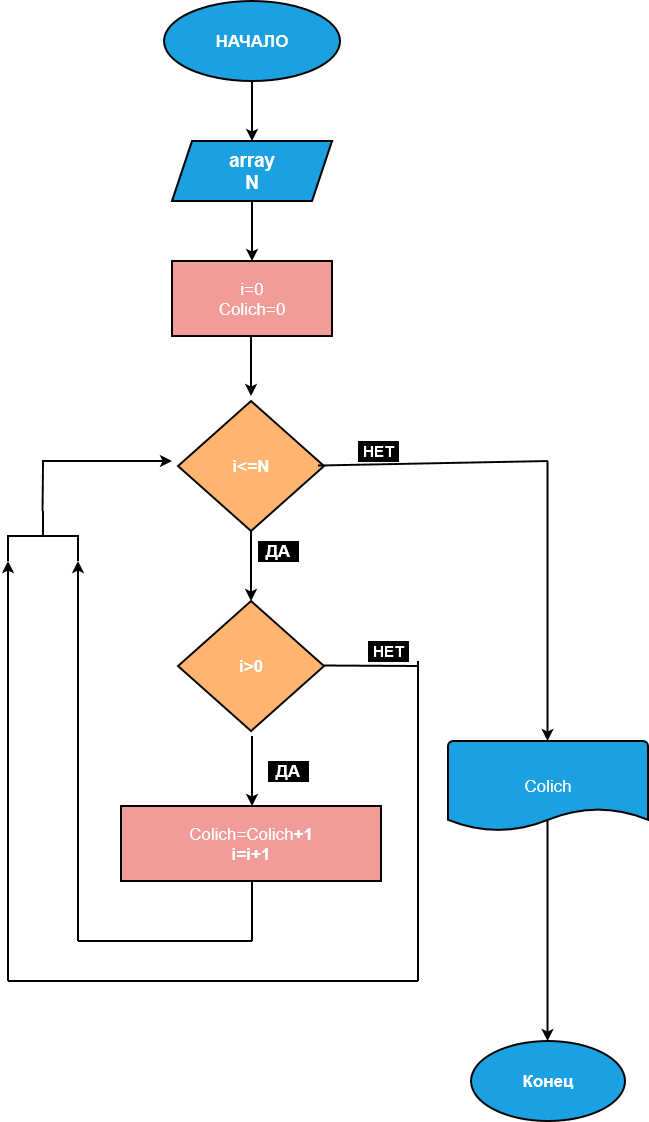

The diagram above was exported from draw.io. Its source (the exported page's mxGraphModel, read from the mxfile embedded in the PNG):
<mxGraphModel dx="1030" dy="563" grid="1" gridSize="10" guides="1" tooltips="1" connect="1" arrows="1" fold="1" page="1" pageScale="1" pageWidth="827" pageHeight="1169" math="0" shadow="0">
  <root>
    <mxCell id="0" />
    <mxCell id="1" parent="0" />
    <mxCell id="GwTdPZFN9mytjQK3vSqh-183" parent="1" style="ellipse;whiteSpace=wrap;html=1;fillColor=#1ba1e2;strokeColor=#020202;fontColor=#ffffff;strokeWidth=2;" value="&lt;font style=&quot;font-size: 17px;&quot;&gt;&lt;b&gt;НАЧАЛО&lt;/b&gt;&lt;/font&gt;" vertex="1">
      <mxGeometry height="80" width="176" x="326" y="20" as="geometry" />
    </mxCell>
    <mxCell id="GwTdPZFN9mytjQK3vSqh-184" edge="1" parent="1" style="endArrow=classic;html=1;rounded=0;fontFamily=Helvetica;fontSize=12;fontColor=#ffffff;strokeWidth=2;" value="">
      <mxGeometry height="50" relative="1" width="50" as="geometry">
        <mxPoint x="414" y="100" as="sourcePoint" />
        <mxPoint x="414" y="160" as="targetPoint" />
      </mxGeometry>
    </mxCell>
    <mxCell id="GwTdPZFN9mytjQK3vSqh-185" parent="1" style="shape=parallelogram;perimeter=parallelogramPerimeter;whiteSpace=wrap;html=1;fixedSize=1;strokeColor=#020202;align=center;verticalAlign=middle;fontFamily=Helvetica;fontSize=12;fontColor=#ffffff;fillColor=#1ba1e2;strokeWidth=2;" value="&lt;div&gt;&lt;span class=&quot;C9DxTc&quot; style=&quot;font-family: 'Source Code Pro', Arial; font-size: 13.999999999999998pt; font-variant: normal; font-weight: 700; vertical-align: baseline;&quot;&gt;array&lt;/span&gt;&lt;/div&gt;&lt;div&gt;&lt;span class=&quot;C9DxTc&quot; style=&quot;font-family: 'Source Code Pro', Arial; font-size: 13.999999999999998pt; font-variant: normal; font-weight: 700; vertical-align: baseline;&quot;&gt;N&lt;br&gt;&lt;/span&gt;&lt;/div&gt;" vertex="1">
      <mxGeometry height="60" width="160" x="334" y="160" as="geometry" />
    </mxCell>
    <mxCell id="GwTdPZFN9mytjQK3vSqh-186" edge="1" parent="1" style="endArrow=classic;html=1;rounded=0;fontFamily=Helvetica;fontSize=12;fontColor=#ffffff;strokeWidth=2;" value="">
      <mxGeometry height="50" relative="1" width="50" as="geometry">
        <mxPoint x="414" y="220" as="sourcePoint" />
        <mxPoint x="414" y="280" as="targetPoint" />
      </mxGeometry>
    </mxCell>
    <mxCell id="GwTdPZFN9mytjQK3vSqh-187" parent="1" style="rounded=0;whiteSpace=wrap;html=1;strokeColor=#020202;align=center;verticalAlign=middle;fontFamily=Helvetica;fontSize=12;fontColor=#ffffff;fillColor=#F19C99;strokeWidth=2;" value="&lt;div&gt;&lt;font style=&quot;font-size: 17px;&quot;&gt;i=0&lt;/font&gt;&lt;/div&gt;&lt;div&gt;&lt;font style=&quot;font-size: 17px;&quot;&gt;Colich=0&lt;br&gt;&lt;/font&gt;&lt;/div&gt;" vertex="1">
      <mxGeometry height="75" width="160" x="334" y="280" as="geometry" />
    </mxCell>
    <mxCell id="GwTdPZFN9mytjQK3vSqh-188" edge="1" parent="1" style="endArrow=classic;html=1;rounded=0;fontFamily=Helvetica;fontSize=12;fontColor=#ffffff;strokeWidth=2;entryX=0.565;entryY=0;entryDx=0;entryDy=0;entryPerimeter=0;" value="">
      <mxGeometry height="50" relative="1" width="50" as="geometry">
        <mxPoint x="709.5" y="837.5" as="sourcePoint" />
        <mxPoint x="709.51" y="1060" as="targetPoint" />
      </mxGeometry>
    </mxCell>
    <mxCell id="GwTdPZFN9mytjQK3vSqh-189" parent="1" style="ellipse;whiteSpace=wrap;html=1;strokeColor=#020202;align=center;verticalAlign=middle;fontFamily=Helvetica;fontSize=12;fontColor=#ffffff;fillColor=#1ba1e2;strokeWidth=2;" value="&lt;b&gt;&lt;font style=&quot;font-size: 17px;&quot;&gt;Конец&lt;/font&gt;&lt;/b&gt;" vertex="1">
      <mxGeometry height="80" width="154" x="633" y="1060" as="geometry" />
    </mxCell>
    <mxCell id="GwTdPZFN9mytjQK3vSqh-190" edge="1" parent="1" style="endArrow=classic;html=1;rounded=0;fontFamily=Helvetica;fontSize=12;fontColor=#ffffff;strokeWidth=2;" value="">
      <mxGeometry height="50" relative="1" width="50" as="geometry">
        <mxPoint x="413" y="355" as="sourcePoint" />
        <mxPoint x="413" y="415" as="targetPoint" />
      </mxGeometry>
    </mxCell>
    <mxCell id="GwTdPZFN9mytjQK3vSqh-191" parent="1" style="strokeWidth=2;html=1;shape=mxgraph.flowchart.decision;whiteSpace=wrap;strokeColor=#020202;align=center;verticalAlign=middle;fontFamily=Helvetica;fontSize=12;fontColor=#ffffff;fillColor=#FFB570;" value="&lt;font style=&quot;font-size: 17px;&quot;&gt;&lt;b&gt;i&amp;lt;=N&lt;/b&gt;&lt;/font&gt;" vertex="1">
      <mxGeometry height="130" width="146" x="340" y="420" as="geometry" />
    </mxCell>
    <mxCell id="GwTdPZFN9mytjQK3vSqh-192" parent="1" style="rounded=0;whiteSpace=wrap;html=1;strokeColor=#020202;align=center;verticalAlign=middle;fontFamily=Helvetica;fontSize=12;fontColor=#ffffff;fillColor=#F19C99;strokeWidth=2;" value="&lt;div&gt;&lt;font style=&quot;font-size: 17px;&quot;&gt;Colich=&lt;/font&gt;&lt;font style=&quot;font-size: 17px;&quot;&gt;Colich&lt;/font&gt;&lt;b&gt;&lt;font style=&quot;font-size: 17px;&quot;&gt;+1&lt;/font&gt;&lt;/b&gt;&lt;/div&gt;&lt;div&gt;&lt;b&gt;&lt;font style=&quot;font-size: 17px;&quot;&gt;i=i+1&lt;br&gt;&lt;/font&gt;&lt;/b&gt;&lt;/div&gt;" vertex="1">
      <mxGeometry height="75" width="260" x="283" y="825" as="geometry" />
    </mxCell>
    <mxCell id="GwTdPZFN9mytjQK3vSqh-193" edge="1" parent="1" style="endArrow=classic;html=1;rounded=0;fontFamily=Helvetica;fontSize=12;fontColor=#ffffff;strokeWidth=2;" value="">
      <mxGeometry height="50" relative="1" width="50" as="geometry">
        <mxPoint x="413" y="550" as="sourcePoint" />
        <mxPoint x="413" y="620" as="targetPoint" />
      </mxGeometry>
    </mxCell>
    <mxCell id="GwTdPZFN9mytjQK3vSqh-194" edge="1" parent="1" style="endArrow=none;html=1;rounded=0;fontFamily=Helvetica;fontSize=12;fontColor=#ffffff;strokeWidth=2;" value="">
      <mxGeometry height="50" relative="1" width="50" as="geometry">
        <mxPoint x="414" y="900" as="sourcePoint" />
        <mxPoint x="414" y="960" as="targetPoint" />
      </mxGeometry>
    </mxCell>
    <mxCell id="GwTdPZFN9mytjQK3vSqh-195" edge="1" parent="1" style="endArrow=none;html=1;rounded=0;fontFamily=Helvetica;fontSize=12;fontColor=#ffffff;strokeWidth=2;" value="">
      <mxGeometry height="50" relative="1" width="50" as="geometry">
        <mxPoint x="240" y="960" as="sourcePoint" />
        <mxPoint x="414" y="960" as="targetPoint" />
      </mxGeometry>
    </mxCell>
    <mxCell id="GwTdPZFN9mytjQK3vSqh-196" edge="1" parent="1" style="endArrow=none;html=1;rounded=0;fontFamily=Helvetica;fontSize=12;fontColor=#ffffff;strokeWidth=2;startArrow=classic;startFill=1;" value="">
      <mxGeometry height="50" relative="1" width="50" as="geometry">
        <mxPoint x="240" y="580" as="sourcePoint" />
        <mxPoint x="240" y="960" as="targetPoint" />
      </mxGeometry>
    </mxCell>
    <mxCell id="GwTdPZFN9mytjQK3vSqh-197" edge="1" parent="1" style="endArrow=classic;html=1;rounded=0;fontFamily=Helvetica;fontSize=12;fontColor=#ffffff;strokeWidth=2;endFill=1;" value="">
      <mxGeometry height="50" relative="1" width="50" as="geometry">
        <mxPoint x="204" y="480" as="sourcePoint" />
        <mxPoint x="334" y="480" as="targetPoint" />
      </mxGeometry>
    </mxCell>
    <mxCell id="GwTdPZFN9mytjQK3vSqh-198" edge="1" parent="1" style="endArrow=classic;html=1;rounded=0;fontFamily=Helvetica;fontSize=12;fontColor=#ffffff;strokeWidth=2;endFill=1;" value="">
      <mxGeometry height="50" relative="1" width="50" as="geometry">
        <mxPoint x="709.5" y="480" as="sourcePoint" />
        <mxPoint x="709.5" y="760" as="targetPoint" />
      </mxGeometry>
    </mxCell>
    <mxCell id="GwTdPZFN9mytjQK3vSqh-199" parent="1" style="strokeWidth=2;html=1;shape=mxgraph.flowchart.document2;whiteSpace=wrap;size=0.25;strokeColor=#020202;align=center;verticalAlign=middle;fontFamily=Helvetica;fontSize=12;fontColor=#ffffff;fillColor=#1ba1e2;" value="&lt;font style=&quot;font-size: 17px;&quot;&gt;Colich&lt;/font&gt;" vertex="1">
      <mxGeometry height="90" width="200" x="610" y="760" as="geometry" />
    </mxCell>
    <mxCell id="GwTdPZFN9mytjQK3vSqh-200" edge="1" parent="1" style="endArrow=none;html=1;rounded=0;fontFamily=Helvetica;fontSize=12;fontColor=#ffffff;strokeWidth=2;" value="">
      <mxGeometry height="50" relative="1" width="50" as="geometry">
        <mxPoint x="480" y="484.5" as="sourcePoint" />
        <mxPoint x="710" y="480" as="targetPoint" />
      </mxGeometry>
    </mxCell>
    <mxCell id="GwTdPZFN9mytjQK3vSqh-201" parent="1" style="rounded=0;whiteSpace=wrap;html=1;strokeColor=#020202;align=center;verticalAlign=middle;fontFamily=Helvetica;fontSize=12;fontColor=#ffffff;fillColor=#000000;" value="&lt;font style=&quot;font-size: 17px;&quot;&gt;&lt;b&gt;ДА&lt;/b&gt;&lt;/font&gt;" vertex="1">
      <mxGeometry height="20" width="40" x="420" y="560" as="geometry" />
    </mxCell>
    <mxCell id="GwTdPZFN9mytjQK3vSqh-202" parent="1" style="rounded=0;whiteSpace=wrap;html=1;strokeColor=#020202;align=center;verticalAlign=middle;fontFamily=Helvetica;fontSize=12;fontColor=#ffffff;fillColor=#000000;" value="&lt;font style=&quot;font-size: 15px;&quot;&gt;&lt;b&gt;НЕТ&lt;/b&gt;&lt;/font&gt;" vertex="1">
      <mxGeometry height="20" width="40" x="520" y="460" as="geometry" />
    </mxCell>
    <mxCell id="GwTdPZFN9mytjQK3vSqh-203" edge="1" parent="1" style="endArrow=classic;html=1;rounded=0;fontFamily=Helvetica;fontSize=12;fontColor=#ffffff;strokeWidth=2;" value="">
      <mxGeometry height="50" relative="1" width="50" as="geometry">
        <mxPoint x="414" y="755" as="sourcePoint" />
        <mxPoint x="414" y="825" as="targetPoint" />
      </mxGeometry>
    </mxCell>
    <mxCell id="GwTdPZFN9mytjQK3vSqh-204" parent="1" style="strokeWidth=2;html=1;shape=mxgraph.flowchart.decision;whiteSpace=wrap;strokeColor=#020202;align=center;verticalAlign=middle;fontFamily=Helvetica;fontSize=12;fontColor=#ffffff;fillColor=#FFB570;" value="&lt;font style=&quot;font-size: 17px;&quot;&gt;&lt;b&gt;i&amp;gt;0&lt;/b&gt;&lt;/font&gt;" vertex="1">
      <mxGeometry height="130" width="146" x="340" y="620" as="geometry" />
    </mxCell>
    <mxCell id="GwTdPZFN9mytjQK3vSqh-205" parent="1" style="rounded=0;whiteSpace=wrap;html=1;strokeColor=#020202;align=center;verticalAlign=middle;fontFamily=Helvetica;fontSize=12;fontColor=#ffffff;fillColor=#000000;" value="&lt;font style=&quot;font-size: 17px;&quot;&gt;&lt;b&gt;ДА&lt;/b&gt;&lt;/font&gt;" vertex="1">
      <mxGeometry height="20" width="40" x="430" y="780" as="geometry" />
    </mxCell>
    <mxCell id="GwTdPZFN9mytjQK3vSqh-206" edge="1" parent="1" style="endArrow=none;html=1;rounded=0;fontFamily=Helvetica;fontSize=12;fontColor=#ffffff;strokeWidth=2;" value="">
      <mxGeometry height="50" relative="1" width="50" as="geometry">
        <mxPoint x="486" y="684.5" as="sourcePoint" />
        <mxPoint x="580" y="685" as="targetPoint" />
      </mxGeometry>
    </mxCell>
    <mxCell id="GwTdPZFN9mytjQK3vSqh-207" edge="1" parent="1" style="endArrow=none;html=1;rounded=0;fontFamily=Helvetica;fontSize=12;fontColor=#ffffff;strokeWidth=2;" value="">
      <mxGeometry height="50" relative="1" width="50" as="geometry">
        <mxPoint x="580" y="680" as="sourcePoint" />
        <mxPoint x="580" y="1000" as="targetPoint" />
      </mxGeometry>
    </mxCell>
    <mxCell id="GwTdPZFN9mytjQK3vSqh-208" parent="1" style="strokeWidth=2;html=1;shape=mxgraph.flowchart.annotation_2;align=left;labelPosition=right;pointerEvents=1;strokeColor=#020202;verticalAlign=middle;fontFamily=Helvetica;fontSize=12;fontColor=#ffffff;fillColor=#1ba1e2;rotation=90;" value="" vertex="1">
      <mxGeometry height="70" width="50" x="180" y="520" as="geometry" />
    </mxCell>
    <mxCell id="GwTdPZFN9mytjQK3vSqh-210" edge="1" parent="1" style="endArrow=none;html=1;rounded=0;fontFamily=Helvetica;fontSize=12;fontColor=#ffffff;strokeWidth=2;" value="">
      <mxGeometry height="50" relative="1" width="50" as="geometry">
        <mxPoint x="170" y="1000" as="sourcePoint" />
        <mxPoint x="580" y="1000" as="targetPoint" />
      </mxGeometry>
    </mxCell>
    <mxCell id="GwTdPZFN9mytjQK3vSqh-211" edge="1" parent="1" style="endArrow=none;html=1;rounded=0;fontFamily=Helvetica;fontSize=12;fontColor=#ffffff;strokeWidth=2;startArrow=classic;startFill=1;" value="">
      <mxGeometry height="50" relative="1" width="50" as="geometry">
        <mxPoint x="170" y="580" as="sourcePoint" />
        <mxPoint x="170" y="1000" as="targetPoint" />
      </mxGeometry>
    </mxCell>
    <mxCell id="GwTdPZFN9mytjQK3vSqh-212" edge="1" parent="1" style="endArrow=none;html=1;rounded=0;fontFamily=Helvetica;fontSize=12;fontColor=#ffffff;strokeWidth=2;" value="">
      <mxGeometry height="50" relative="1" width="50" as="geometry">
        <mxPoint x="205" y="480" as="sourcePoint" />
        <mxPoint x="204.5" y="530" as="targetPoint" />
      </mxGeometry>
    </mxCell>
    <mxCell id="GwTdPZFN9mytjQK3vSqh-213" parent="1" style="rounded=0;whiteSpace=wrap;html=1;strokeColor=#020202;align=center;verticalAlign=middle;fontFamily=Helvetica;fontSize=12;fontColor=#ffffff;fillColor=#000000;" value="&lt;font style=&quot;font-size: 15px;&quot;&gt;&lt;b&gt;НЕТ&lt;/b&gt;&lt;/font&gt;" vertex="1">
      <mxGeometry height="20" width="40" x="530" y="660" as="geometry" />
    </mxCell>
  </root>
</mxGraphModel>